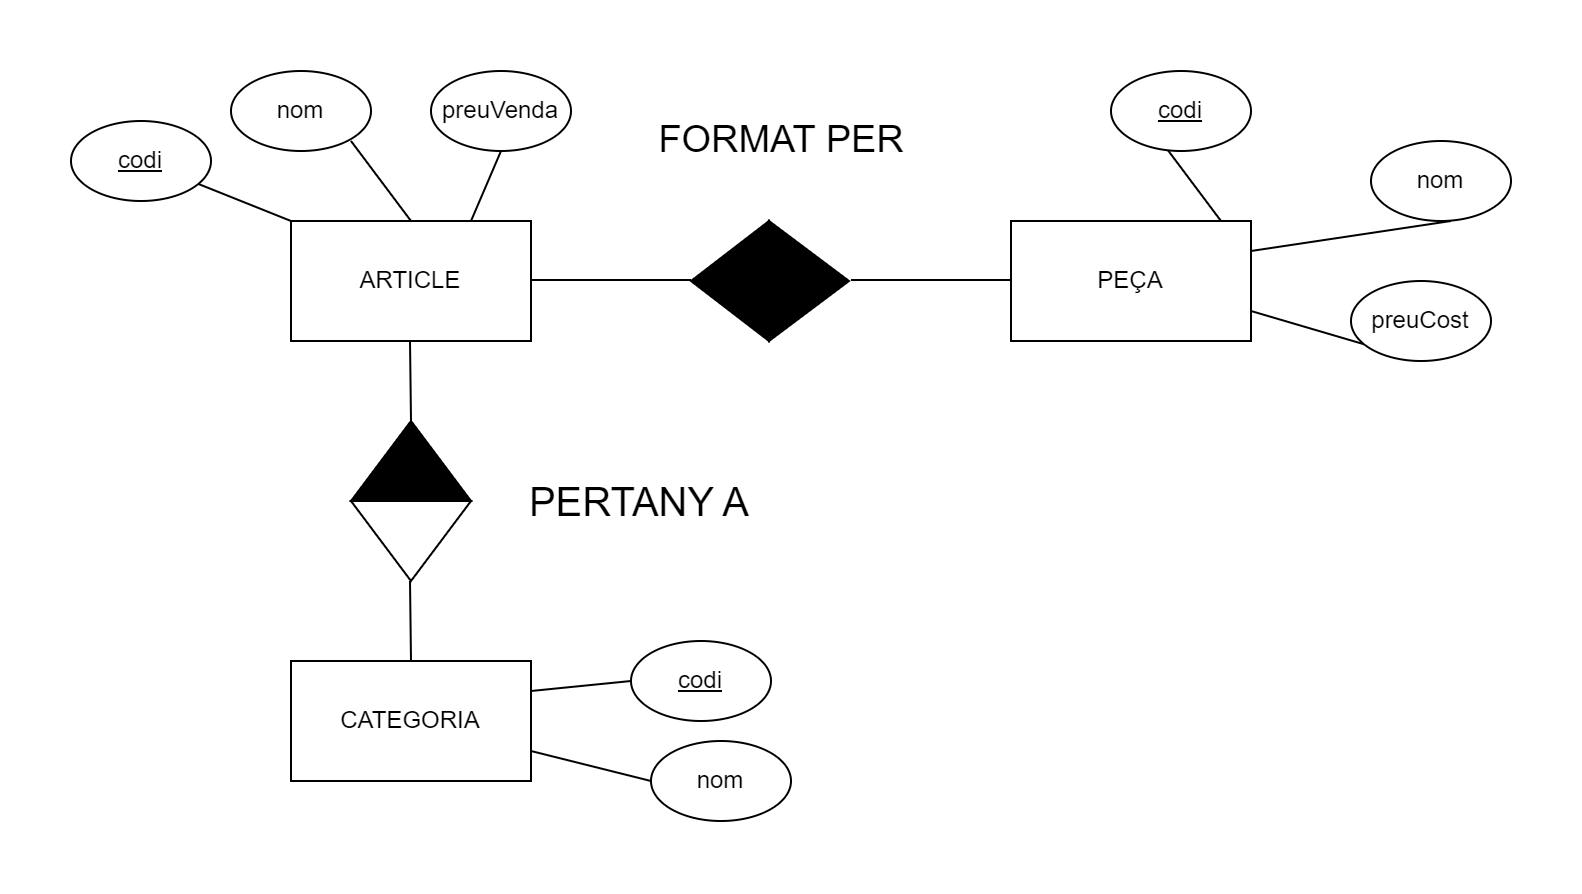

The diagram above was exported from draw.io. Its source (the exported page's mxGraphModel, read from the mxfile embedded in the PNG):
<mxGraphModel dx="841" dy="452" grid="1" gridSize="10" guides="1" tooltips="1" connect="1" arrows="1" fold="1" page="1" pageScale="1" pageWidth="827" pageHeight="1169" math="0" shadow="0">
  <root>
    <mxCell id="WIyWlLk6GJQsqaUBKTNV-0" />
    <mxCell id="WIyWlLk6GJQsqaUBKTNV-1" parent="WIyWlLk6GJQsqaUBKTNV-0" />
    <mxCell id="5Q3OLn11XKY2JjM9zRtL-0" value="ARTICLE" style="rounded=0;whiteSpace=wrap;html=1;" vertex="1" parent="WIyWlLk6GJQsqaUBKTNV-1">
      <mxGeometry x="160" y="200" width="120" height="60" as="geometry" />
    </mxCell>
    <mxCell id="5Q3OLn11XKY2JjM9zRtL-1" value="PEÇA" style="rounded=0;whiteSpace=wrap;html=1;" vertex="1" parent="WIyWlLk6GJQsqaUBKTNV-1">
      <mxGeometry x="520" y="200" width="120" height="60" as="geometry" />
    </mxCell>
    <mxCell id="5Q3OLn11XKY2JjM9zRtL-2" value="CATEGORIA" style="rounded=0;whiteSpace=wrap;html=1;" vertex="1" parent="WIyWlLk6GJQsqaUBKTNV-1">
      <mxGeometry x="160" y="420" width="120" height="60" as="geometry" />
    </mxCell>
    <mxCell id="5Q3OLn11XKY2JjM9zRtL-3" value="" style="endArrow=none;html=1;rounded=0;" edge="1" parent="WIyWlLk6GJQsqaUBKTNV-1">
      <mxGeometry width="50" height="50" relative="1" as="geometry">
        <mxPoint x="220" y="300" as="sourcePoint" />
        <mxPoint x="219.5" y="260" as="targetPoint" />
      </mxGeometry>
    </mxCell>
    <mxCell id="5Q3OLn11XKY2JjM9zRtL-5" value="" style="triangle;whiteSpace=wrap;html=1;rotation=90;" vertex="1" parent="WIyWlLk6GJQsqaUBKTNV-1">
      <mxGeometry x="200" y="330" width="40" height="60" as="geometry" />
    </mxCell>
    <mxCell id="5Q3OLn11XKY2JjM9zRtL-6" value="" style="triangle;whiteSpace=wrap;html=1;rotation=-90;fillColor=#000000;" vertex="1" parent="WIyWlLk6GJQsqaUBKTNV-1">
      <mxGeometry x="200" y="290" width="40" height="60" as="geometry" />
    </mxCell>
    <mxCell id="5Q3OLn11XKY2JjM9zRtL-7" value="" style="endArrow=none;html=1;rounded=0;" edge="1" parent="WIyWlLk6GJQsqaUBKTNV-1">
      <mxGeometry width="50" height="50" relative="1" as="geometry">
        <mxPoint x="220" y="420" as="sourcePoint" />
        <mxPoint x="219.5" y="380" as="targetPoint" />
      </mxGeometry>
    </mxCell>
    <mxCell id="5Q3OLn11XKY2JjM9zRtL-8" value="" style="endArrow=none;html=1;rounded=0;" edge="1" parent="WIyWlLk6GJQsqaUBKTNV-1">
      <mxGeometry width="50" height="50" relative="1" as="geometry">
        <mxPoint x="280" y="229.5" as="sourcePoint" />
        <mxPoint x="360" y="229.5" as="targetPoint" />
      </mxGeometry>
    </mxCell>
    <mxCell id="5Q3OLn11XKY2JjM9zRtL-11" value="" style="triangle;whiteSpace=wrap;html=1;rotation=0;fillColor=#000000;" vertex="1" parent="WIyWlLk6GJQsqaUBKTNV-1">
      <mxGeometry x="399" y="200" width="40" height="60" as="geometry" />
    </mxCell>
    <mxCell id="5Q3OLn11XKY2JjM9zRtL-12" value="" style="triangle;whiteSpace=wrap;html=1;rotation=-180;fillColor=#000000;" vertex="1" parent="WIyWlLk6GJQsqaUBKTNV-1">
      <mxGeometry x="360" y="200" width="39" height="60" as="geometry" />
    </mxCell>
    <mxCell id="5Q3OLn11XKY2JjM9zRtL-13" value="" style="endArrow=none;html=1;rounded=0;" edge="1" parent="WIyWlLk6GJQsqaUBKTNV-1">
      <mxGeometry width="50" height="50" relative="1" as="geometry">
        <mxPoint x="440" y="229.5" as="sourcePoint" />
        <mxPoint x="520" y="229.5" as="targetPoint" />
      </mxGeometry>
    </mxCell>
    <mxCell id="5Q3OLn11XKY2JjM9zRtL-14" value="&lt;font style=&quot;font-size: 19px;&quot;&gt;FORMAT PER&lt;/font&gt;" style="text;html=1;align=center;verticalAlign=middle;resizable=0;points=[];autosize=1;strokeColor=none;fillColor=none;" vertex="1" parent="WIyWlLk6GJQsqaUBKTNV-1">
      <mxGeometry x="330" y="140" width="150" height="40" as="geometry" />
    </mxCell>
    <mxCell id="5Q3OLn11XKY2JjM9zRtL-15" value="&lt;font style=&quot;font-size: 20px;&quot;&gt;PERTANY A&lt;/font&gt;" style="text;html=1;align=center;verticalAlign=middle;resizable=0;points=[];autosize=1;strokeColor=none;fillColor=none;" vertex="1" parent="WIyWlLk6GJQsqaUBKTNV-1">
      <mxGeometry x="269" y="320" width="130" height="40" as="geometry" />
    </mxCell>
    <mxCell id="5Q3OLn11XKY2JjM9zRtL-16" value="" style="endArrow=none;html=1;rounded=0;entryX=0;entryY=0;entryDx=0;entryDy=0;" edge="1" parent="WIyWlLk6GJQsqaUBKTNV-1" target="5Q3OLn11XKY2JjM9zRtL-0">
      <mxGeometry width="50" height="50" relative="1" as="geometry">
        <mxPoint x="110" y="180" as="sourcePoint" />
        <mxPoint x="150" y="190" as="targetPoint" />
      </mxGeometry>
    </mxCell>
    <mxCell id="5Q3OLn11XKY2JjM9zRtL-17" value="&lt;u&gt;codi&lt;/u&gt;" style="ellipse;whiteSpace=wrap;html=1;" vertex="1" parent="WIyWlLk6GJQsqaUBKTNV-1">
      <mxGeometry x="50" y="150" width="70" height="40" as="geometry" />
    </mxCell>
    <mxCell id="5Q3OLn11XKY2JjM9zRtL-18" value="" style="endArrow=none;html=1;rounded=0;entryX=0.5;entryY=0;entryDx=0;entryDy=0;" edge="1" parent="WIyWlLk6GJQsqaUBKTNV-1" target="5Q3OLn11XKY2JjM9zRtL-0">
      <mxGeometry width="50" height="50" relative="1" as="geometry">
        <mxPoint x="190" y="160" as="sourcePoint" />
        <mxPoint x="240" y="180" as="targetPoint" />
      </mxGeometry>
    </mxCell>
    <mxCell id="5Q3OLn11XKY2JjM9zRtL-19" value="nom" style="ellipse;whiteSpace=wrap;html=1;" vertex="1" parent="WIyWlLk6GJQsqaUBKTNV-1">
      <mxGeometry x="130" y="125" width="70" height="40" as="geometry" />
    </mxCell>
    <mxCell id="5Q3OLn11XKY2JjM9zRtL-20" value="preuVenda" style="ellipse;whiteSpace=wrap;html=1;" vertex="1" parent="WIyWlLk6GJQsqaUBKTNV-1">
      <mxGeometry x="230" y="125" width="70" height="40" as="geometry" />
    </mxCell>
    <mxCell id="5Q3OLn11XKY2JjM9zRtL-21" value="" style="endArrow=none;html=1;rounded=0;entryX=0.75;entryY=0;entryDx=0;entryDy=0;exitX=0.5;exitY=1;exitDx=0;exitDy=0;" edge="1" parent="WIyWlLk6GJQsqaUBKTNV-1" source="5Q3OLn11XKY2JjM9zRtL-20" target="5Q3OLn11XKY2JjM9zRtL-0">
      <mxGeometry width="50" height="50" relative="1" as="geometry">
        <mxPoint x="280" y="155" as="sourcePoint" />
        <mxPoint x="310" y="195" as="targetPoint" />
      </mxGeometry>
    </mxCell>
    <mxCell id="5Q3OLn11XKY2JjM9zRtL-22" value="" style="endArrow=none;html=1;rounded=0;entryX=0.5;entryY=0;entryDx=0;entryDy=0;" edge="1" parent="WIyWlLk6GJQsqaUBKTNV-1">
      <mxGeometry width="50" height="50" relative="1" as="geometry">
        <mxPoint x="595" y="160" as="sourcePoint" />
        <mxPoint x="625" y="200" as="targetPoint" />
      </mxGeometry>
    </mxCell>
    <mxCell id="5Q3OLn11XKY2JjM9zRtL-23" value="&lt;u&gt;codi&lt;/u&gt;" style="ellipse;whiteSpace=wrap;html=1;" vertex="1" parent="WIyWlLk6GJQsqaUBKTNV-1">
      <mxGeometry x="570" y="125" width="70" height="40" as="geometry" />
    </mxCell>
    <mxCell id="5Q3OLn11XKY2JjM9zRtL-24" value="nom" style="ellipse;whiteSpace=wrap;html=1;" vertex="1" parent="WIyWlLk6GJQsqaUBKTNV-1">
      <mxGeometry x="700" y="160" width="70" height="40" as="geometry" />
    </mxCell>
    <mxCell id="5Q3OLn11XKY2JjM9zRtL-25" value="" style="endArrow=none;html=1;rounded=0;entryX=1;entryY=0.25;entryDx=0;entryDy=0;" edge="1" parent="WIyWlLk6GJQsqaUBKTNV-1" target="5Q3OLn11XKY2JjM9zRtL-1">
      <mxGeometry width="50" height="50" relative="1" as="geometry">
        <mxPoint x="740" y="200" as="sourcePoint" />
        <mxPoint x="770" y="240" as="targetPoint" />
      </mxGeometry>
    </mxCell>
    <mxCell id="5Q3OLn11XKY2JjM9zRtL-26" value="" style="endArrow=none;html=1;rounded=0;entryX=1;entryY=0.75;entryDx=0;entryDy=0;exitX=0.5;exitY=1;exitDx=0;exitDy=0;" edge="1" source="5Q3OLn11XKY2JjM9zRtL-27" parent="WIyWlLk6GJQsqaUBKTNV-1" target="5Q3OLn11XKY2JjM9zRtL-1">
      <mxGeometry width="50" height="50" relative="1" as="geometry">
        <mxPoint x="740" y="260" as="sourcePoint" />
        <mxPoint x="710" y="305" as="targetPoint" />
      </mxGeometry>
    </mxCell>
    <mxCell id="5Q3OLn11XKY2JjM9zRtL-27" value="preuCost" style="ellipse;whiteSpace=wrap;html=1;" vertex="1" parent="WIyWlLk6GJQsqaUBKTNV-1">
      <mxGeometry x="690" y="230" width="70" height="40" as="geometry" />
    </mxCell>
    <mxCell id="5Q3OLn11XKY2JjM9zRtL-28" value="&lt;u&gt;codi&lt;/u&gt;" style="ellipse;whiteSpace=wrap;html=1;" vertex="1" parent="WIyWlLk6GJQsqaUBKTNV-1">
      <mxGeometry x="330" y="410" width="70" height="40" as="geometry" />
    </mxCell>
    <mxCell id="5Q3OLn11XKY2JjM9zRtL-29" value="" style="endArrow=none;html=1;rounded=0;entryX=1;entryY=0.25;entryDx=0;entryDy=0;exitX=0;exitY=0.5;exitDx=0;exitDy=0;" edge="1" parent="WIyWlLk6GJQsqaUBKTNV-1" source="5Q3OLn11XKY2JjM9zRtL-28" target="5Q3OLn11XKY2JjM9zRtL-2">
      <mxGeometry width="50" height="50" relative="1" as="geometry">
        <mxPoint x="340" y="435" as="sourcePoint" />
        <mxPoint x="414" y="480" as="targetPoint" />
      </mxGeometry>
    </mxCell>
    <mxCell id="5Q3OLn11XKY2JjM9zRtL-30" value="nom" style="ellipse;whiteSpace=wrap;html=1;" vertex="1" parent="WIyWlLk6GJQsqaUBKTNV-1">
      <mxGeometry x="340" y="460" width="70" height="40" as="geometry" />
    </mxCell>
    <mxCell id="5Q3OLn11XKY2JjM9zRtL-31" value="" style="endArrow=none;html=1;rounded=0;entryX=1;entryY=0.75;entryDx=0;entryDy=0;" edge="1" parent="WIyWlLk6GJQsqaUBKTNV-1" target="5Q3OLn11XKY2JjM9zRtL-2">
      <mxGeometry width="50" height="50" relative="1" as="geometry">
        <mxPoint x="340" y="480" as="sourcePoint" />
        <mxPoint x="430" y="535" as="targetPoint" />
      </mxGeometry>
    </mxCell>
  </root>
</mxGraphModel>